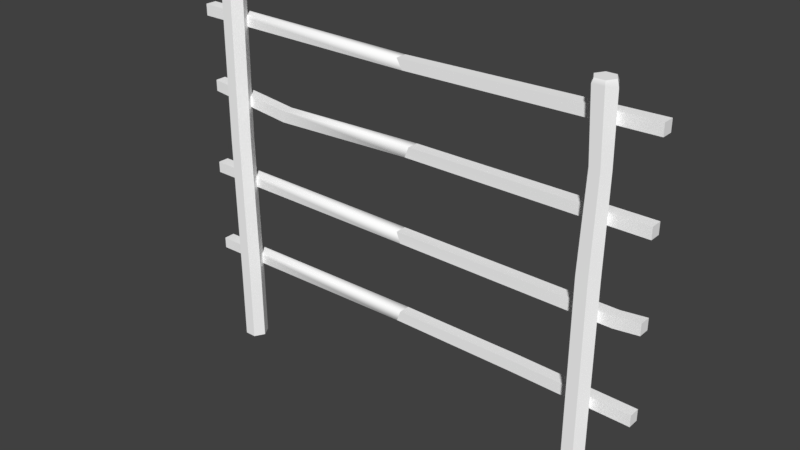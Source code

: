 # Source: Fence.blend  (saved by Blender 2.77.0; exported with 4.5.12 LTS)
import bpy
from mathutils import Matrix  # noqa: F401  (used for matrix-valued properties, if any)

bpy.ops.wm.read_factory_settings(use_empty=True)
scene = bpy.context.scene
scene.name = 'Scene'

# ---- collections
col_collection_1 = bpy.data.collections.new('Collection 1'); scene.collection.children.link(col_collection_1)

# ---- materials (node trees are filled in below, after node groups)
mat_lambert358 = bpy.data.materials.new('lambert358')
mat_lambert358.alpha_threshold = 0.0
mat_lambert358.use_transparent_shadow = False
mat_lambert358.diffuse_color = (1.0, 1.0, 1.0, 1.0)
mat_lambert358.roughness = 0.5

# ---- material node trees

# ---- world
world_world = bpy.data.worlds.new('World'); scene.world = world_world
world_world.color = (0.05088, 0.05088, 0.05088)
world_world.use_sun_shadow = False
world_world.sun_shadow_jitter_overblur = 0.0
world_world.cycles.sampling_method = 'MANUAL'

# ---- meshes
me_untitled_006 = bpy.data.meshes.new('Untitled.006')
me_untitled_006.from_pydata([(1.462, 1.524, -0.01109), (1.462, 1.593, -0.01109), (1.462, 1.524, -0.08022), (1.462, 1.593, -0.08022), (0.04852, 1.591, -0.08022), (0.02182, 1.527, -0.08022), (0.02182, 1.527, -0.01109), (0.04852, 1.591, -0.01109), (1.462, 1.013, -0.01109), (1.462, 1.082, -0.01109), (1.462, 1.013, -0.08022), (1.462, 1.082, -0.08022), (-0.02084, 1.08, -0.06625), (0.002999, 1.015, -0.06625), (0.002999, 1.015, 0.002872), (-0.02084, 1.08, 0.002872), (1.312, 1.065, -0.08022), (1.312, 0.9955, -0.08022), (1.312, 0.9955, -0.01109), (1.312, 1.065, -0.01109), (1.221, 0.0, -0.021), (1.152, 0.0, -0.021), (1.117, 0.0, 0.03933), (1.152, 0.0, 0.09966), (1.221, 0.0, 0.09966), (1.256, 0.0, 0.03933), (1.216, 2.253, -0.01205), (1.157, 2.253, -0.01205), (1.127, 2.253, 0.03933), (1.157, 2.253, 0.09071), (1.216, 2.253, 0.09071), (1.246, 2.253, 0.03933), (1.187, 0.0, 0.03933), (1.187, 2.253, 0.03933), (1.256, 2.213, 0.03933), (1.221, 2.229, 0.09966), (1.152, 2.229, 0.09966), (1.117, 2.213, 0.03933), (1.152, 2.213, -0.021), (1.221, 2.229, -0.021), (1.152, 1.273, 0.09966), (1.117, 1.264, 0.03933), (1.152, 1.264, -0.021), (1.221, 1.273, -0.021), (1.256, 1.264, 0.03933), (1.221, 1.273, 0.09966), (1.17, 1.84, 0.09255), (1.139, 1.828, 0.03933), (1.17, 1.828, -0.01389), (1.231, 1.84, -0.01389), (1.262, 1.828, 0.03933), (1.231, 1.84, 0.09255), (1.462, 2.024, -0.01109), (1.462, 2.093, -0.01109), (1.462, 2.024, -0.08022), (1.462, 2.093, -0.08022), (-0.03155, 2.06, -0.08022), (0.00349, 2.0, -0.08022), (0.00349, 2.0, -0.01109), (-0.03155, 2.06, -0.01109), (1.462, 0.4831, -0.01109), (1.462, 0.5522, -0.01109), (1.462, 0.4831, -0.08022), (1.462, 0.5522, -0.08022), (0.7332, 0.5522, -0.09966), (0.7332, 0.4831, -0.09966), (0.7332, 0.4831, -0.03053), (0.7332, 0.5522, -0.03053), (-0.007355, 0.5703, -0.08022), (-0.03107, 0.5053, -0.08022), (-0.03107, 0.5053, -0.01109), (-0.007355, 0.5703, -0.01109)], [], [(2, 3, 1, 0), (5, 4, 3, 2), (2, 0, 6, 5), (0, 1, 7, 6), (1, 3, 4, 7), (10, 11, 9, 8), (13, 12, 16, 17), (17, 18, 14, 13), (18, 19, 15, 14), (19, 16, 12, 15), (17, 16, 11, 10), (10, 8, 18, 17), (8, 9, 19, 18), (9, 11, 16, 19), (20, 21, 42, 43), (21, 22, 41, 42), (22, 23, 40, 41), (23, 24, 45, 40), (24, 25, 44, 45), (25, 20, 43, 44), (21, 20, 32), (22, 21, 32), (23, 22, 32), (24, 23, 32), (25, 24, 32), (20, 25, 32), (26, 27, 33), (27, 28, 33), (28, 29, 33), (29, 30, 33), (30, 31, 33), (31, 26, 33), (35, 34, 31, 30), (36, 35, 30, 29), (37, 36, 29, 28), (38, 37, 28, 27), (39, 38, 27, 26), (34, 39, 26, 31), (41, 40, 46, 47), (42, 41, 47, 48), (43, 42, 48, 49), (44, 43, 49, 50), (45, 44, 50, 51), (40, 45, 51, 46), (47, 46, 36, 37), (48, 47, 37, 38), (49, 48, 38, 39), (50, 49, 39, 34), (51, 50, 34, 35), (46, 51, 35, 36), (54, 55, 53, 52), (57, 56, 55, 54), (54, 52, 58, 57), (52, 53, 59, 58), (53, 55, 56, 59), (62, 63, 61, 60), (65, 64, 63, 62), (62, 60, 66, 65), (60, 61, 67, 66), (61, 63, 64, 67), (69, 68, 64, 65), (65, 66, 70, 69), (66, 67, 71, 70), (67, 64, 68, 71)])
me_untitled_006.polygons.foreach_set('use_smooth', [True] * 64)
_k = set([(0, 1), (0, 2), (0, 6), (1, 3), (1, 7), (2, 3), (2, 5), (3, 4), (8, 9), (8, 10), (8, 18), (9, 11), (9, 19), (10, 11), (10, 17), (11, 16), (12, 16), (13, 17), (14, 18), (15, 19), (20, 21), (20, 25), (20, 43), (21, 22), (21, 42), (22, 23), (22, 41), (23, 24), (23, 40), (24, 25), (24, 45), (25, 44), (26, 27), (26, 31), (26, 39), (27, 28), (27, 38), (28, 29), (28, 37), (29, 30), (29, 36), (30, 31), (30, 35), (31, 34), (34, 50), (35, 51), (36, 46), (37, 47), (38, 48), (39, 49), (40, 46), (41, 47), (42, 48), (43, 49), (44, 50), (45, 51), (52, 53), (52, 54), (52, 58), (53, 55), (53, 59), (54, 55), (54, 57), (55, 56), (60, 61), (60, 62), (60, 66), (61, 63), (61, 67), (62, 63), (62, 65), (63, 64), (64, 68), (65, 69), (66, 70), (67, 71)])
me_untitled_006.attributes.new('sharp_edge', 'BOOLEAN', 'EDGE').data.foreach_set('value', [ (min(e.vertices), max(e.vertices)) in _k for e in me_untitled_006.edges])
_uv = me_untitled_006.uv_layers.new(name='map1')
_uv.uv.foreach_set('vector', [0.5361, 0.08421, 0.5361, 0.08421, 0.5361, 0.08421, 0.5361, 0.08421, 0.5361, 0.08421, 0.5361, 0.08421, 0.5361, 0.08421, 0.5361, 0.08421, 0.5361, 0.08421, 0.5361, 0.08421, 0.5361, 0.08421, 0.5361, 0.08421, 0.5361, 0.08421, 0.5361, 0.08421, 0.5361, 0.08421, 0.5361, 0.08421, 0.5361, 0.08421, 0.5361, 0.08421, 0.5361, 0.08421, 0.5361, 0.08421, 0.5361, 0.08421, 0.5361, 0.08421, 0.5361, 0.08421, 0.5361, 0.08421, 0.5361, 0.08421, 0.5361, 0.08421, 0.5361, 0.08421, 0.5361, 0.08421, 0.5361, 0.08421, 0.5361, 0.08421, 0.5361, 0.08421, 0.5361, 0.08421, 0.5361, 0.08421, 0.5361, 0.08421, 0.5361, 0.08421, 0.5361, 0.08421, 0.5361, 0.08421, 0.5361, 0.08421, 0.5361, 0.08421, 0.5361, 0.08421, 0.5361, 0.08421, 0.5361, 0.08421, 0.5361, 0.08421, 0.5361, 0.08421, 0.5361, 0.08421, 0.5361, 0.08421, 0.5361, 0.08421, 0.5361, 0.08421, 0.5361, 0.08421, 0.5361, 0.08421, 0.5361, 0.08421, 0.5361, 0.08421, 0.5361, 0.08421, 0.5361, 0.08421, 0.5361, 0.08421, 0.5361, 0.08421, 0.5378, 0.08407, 0.5378, 0.08407, 0.5378, 0.08407, 0.5378, 0.08407, 0.5378, 0.08407, 0.5378, 0.08407, 0.5378, 0.08407, 0.5378, 0.08407, 0.5378, 0.08407, 0.5378, 0.08407, 0.5378, 0.08407, 0.5378, 0.08407, 0.5378, 0.08407, 0.5378, 0.08407, 0.5378, 0.08407, 0.5378, 0.08407, 0.5378, 0.08407, 0.5378, 0.08407, 0.5378, 0.08407, 0.5378, 0.08407, 0.5378, 0.08407, 0.5378, 0.08407, 0.5378, 0.08407, 0.5378, 0.08407, 0.5378, 0.08407, 0.5378, 0.08407, 0.5378, 0.08407, 0.5378, 0.08407, 0.5378, 0.08407, 0.5378, 0.08407, 0.5378, 0.08407, 0.5378, 0.08407, 0.5378, 0.08407, 0.5378, 0.08407, 0.5378, 0.08407, 0.5378, 0.08407, 0.5378, 0.08407, 0.5378, 0.08407, 0.5378, 0.08407, 0.5378, 0.08407, 0.5378, 0.08407, 0.5378, 0.08407, 0.5368, 0.1377, 0.5368, 0.1377, 0.5368, 0.1377, 0.5368, 0.1377, 0.5368, 0.1377, 0.5368, 0.1377, 0.5368, 0.1377, 0.5368, 0.1377, 0.5368, 0.1377, 0.5368, 0.1377, 0.5368, 0.1377, 0.5368, 0.1377, 0.5368, 0.1377, 0.5368, 0.1377, 0.5368, 0.1377, 0.5368, 0.1377, 0.5368, 0.1377, 0.5368, 0.1377, 0.5368, 0.1377, 0.5368, 0.1377, 0.5368, 0.1377, 0.5368, 0.1377, 0.5368, 0.1377, 0.5368, 0.1377, 0.5368, 0.1377, 0.5368, 0.1377, 0.5368, 0.1377, 0.5368, 0.1377, 0.5368, 0.1377, 0.5368, 0.1377, 0.5368, 0.1377, 0.5368, 0.1377, 0.5368, 0.1377, 0.5368, 0.1377, 0.5368, 0.1377, 0.5368, 0.1377, 0.5368, 0.1377, 0.5368, 0.1377, 0.5368, 0.1377, 0.5368, 0.1377, 0.5368, 0.1377, 0.5368, 0.1377, 0.5378, 0.08407, 0.5378, 0.08407, 0.5378, 0.08407, 0.5378, 0.08407, 0.5378, 0.08407, 0.5378, 0.08407, 0.5378, 0.08407, 0.5378, 0.08407, 0.5378, 0.08407, 0.5378, 0.08407, 0.5378, 0.08407, 0.5378, 0.08407, 0.5378, 0.08407, 0.5378, 0.08407, 0.5378, 0.08407, 0.5378, 0.08407, 0.5378, 0.08407, 0.5378, 0.08407, 0.5378, 0.08407, 0.5378, 0.08407, 0.5378, 0.08407, 0.5378, 0.08407, 0.5378, 0.08407, 0.5378, 0.08407, 0.5378, 0.08407, 0.5378, 0.08407, 0.5378, 0.08407, 0.5378, 0.08407, 0.5378, 0.08407, 0.5378, 0.08407, 0.5378, 0.08407, 0.5378, 0.08407, 0.5378, 0.08407, 0.5378, 0.08407, 0.5378, 0.08407, 0.5378, 0.08407, 0.5378, 0.08407, 0.5378, 0.08407, 0.5378, 0.08407, 0.5378, 0.08407, 0.5378, 0.08407, 0.5378, 0.08407, 0.5378, 0.08407, 0.5378, 0.08407, 0.5378, 0.08407, 0.5378, 0.08407, 0.5378, 0.08407, 0.5378, 0.08407, 0.5361, 0.08421, 0.5361, 0.08421, 0.5361, 0.08421, 0.5361, 0.08421, 0.5361, 0.08421, 0.5361, 0.08421, 0.5361, 0.08421, 0.5361, 0.08421, 0.5361, 0.08421, 0.5361, 0.08421, 0.5361, 0.08421, 0.5361, 0.08421, 0.5361, 0.08421, 0.5361, 0.08421, 0.5361, 0.08421, 0.5361, 0.08421, 0.5361, 0.08421, 0.5361, 0.08421, 0.5361, 0.08421, 0.5361, 0.08421, 0.5361, 0.08421, 0.5361, 0.08421, 0.5361, 0.08421, 0.5361, 0.08421, 0.5361, 0.08421, 0.5361, 0.08421, 0.5361, 0.08421, 0.5361, 0.08421, 0.5361, 0.08421, 0.5361, 0.08421, 0.5361, 0.08421, 0.5361, 0.08421, 0.5361, 0.08421, 0.5361, 0.08421, 0.5361, 0.08421, 0.5361, 0.08421, 0.5361, 0.08421, 0.5361, 0.08421, 0.5361, 0.08421, 0.5361, 0.08421, 0.5361, 0.08421, 0.5361, 0.08421, 0.5361, 0.08421, 0.5361, 0.08421, 0.5361, 0.08421, 0.5361, 0.08421, 0.5361, 0.08421, 0.5361, 0.08421, 0.5361, 0.08421, 0.5361, 0.08421, 0.5361, 0.08421, 0.5361, 0.08421, 0.5361, 0.08421, 0.5361, 0.08421, 0.5361, 0.08421, 0.5361, 0.08421])
me_untitled_006.materials.append(mat_lambert358)
me_untitled_006.use_remesh_preserve_volume = False
me_untitled_006.use_remesh_preserve_attributes = False
me_untitled_006.use_mirror_vertex_groups = False
me_untitled_006.update()
me_untitled_006.normals_split_custom_set([tuple(v) for v in zip(*[iter([1.0, 0.0, 0.0, 1.0, 0.0, 0.0, 1.0, 0.0, 0.0, 1.0, 0.0, 0.0, 0.01386, -2.605e-05, -0.9999, 0.01367, 2.51e-05, -0.9999, 4.19e-06, -8.418e-07, -1.0, 4.19e-06, -8.418e-07, -1.0, -0.001864, -1.0, -6.857e-07, -0.001864, -1.0, -6.857e-07, -0.00162, -0.9999, -0.01021, -0.002585, -0.9999, 0.009992, 4.189e-06, -8.418e-07, 1.0, 4.189e-06, -8.418e-07, 1.0, -0.005989, -0.0126, 0.9999, 0.005636, 0.01297, 0.9999, -0.001899, 1.0, 7.278e-07, -0.001899, 1.0, 7.278e-07, 0.007976, 1.0, 1.242e-06, 0.008168, 1.0, 6.852e-07, 1.0, 0.0, 0.0, 1.0, 0.0, 0.0, 1.0, 0.0, 0.0, 1.0, 0.0, 0.0, 0.02355, -0.001254, -0.9997, 0.0226, 0.0006321, -0.9997, -0.01833, -0.001478, -0.9998, -0.01853, -0.001488, -0.9998, 0.02034, -0.9998, -0.00187, 0.0204, -0.9998, -0.001839, 0.006353, -1.0, 0.002114, 0.00717, -1.0, 0.000578, 0.01886, 0.0009912, 0.9998, 0.01872, 0.0009322, 0.9998, 0.02164, -0.0282, 0.9994, -0.0007698, 0.03281, 0.9995, -0.02157, 0.9998, 0.0, -0.02147, 0.9998, 1.5e-07, 0.01134, 0.9997, 0.02133, 0.01094, 0.9997, -0.02066, -0.01853, -0.001488, -0.9998, -0.01833, -0.001478, -0.9998, 0.0, 0.0, -1.0, 0.0, 0.0, -1.0, 0.1133, -0.9936, 0.0, 0.1133, -0.9936, 0.0, 0.0204, -0.9998, -0.001839, 0.02034, -0.9998, -0.00187, 0.0, 0.0, 1.0, 0.0, 0.0, 1.0, 0.01872, 0.0009322, 0.9998, 0.01886, 0.0009912, 0.9998, -0.1133, 0.9936, 0.0, -0.1133, 0.9936, 0.0, -0.02147, 0.9998, 1.5e-07, -0.02157, 0.9998, 0.0, 4.61e-09, 0.0, -1.0, 4.61e-09, 0.0, -1.0, -0.0005256, 0.003233, -1.0, -0.0006858, 0.004217, -1.0, -0.8661, 0.0, -0.4999, -0.8661, 0.0, -0.4999, -0.866, 0.009913, -0.4999, -0.866, 0.009996, -0.4999, -0.8661, 0.0, 0.4999, -0.8661, 0.0, 0.4999, -0.8669, 0.01123, 0.4983, -0.8668, 0.008741, 0.4987, 0.0, 0.0, 1.0, 0.0, 0.0, 1.0, -8.717e-09, 0.003705, 1.0, 0.0, 0.003656, 1.0, 0.8661, 0.0, 0.4999, 0.8661, 0.0, 0.4999, 0.8659, -0.002265, 0.5002, 0.8658, -0.002866, 0.5003, 0.8661, 0.0, -0.4999, 0.8661, 0.0, -0.4999, 0.8659, -0.002724, -0.5003, 0.8659, -0.002265, -0.5002, 0.0, -1.0, 0.0, 0.0, -1.0, 0.0, 0.0, -1.0, 0.0, 0.0, -1.0, 0.0, 0.0, -1.0, 0.0, 0.0, -1.0, 0.0, 0.0, -1.0, 0.0, 0.0, -1.0, 0.0, 0.0, -1.0, 0.0, 0.0, -1.0, 0.0, 0.0, -1.0, 0.0, 0.0, -1.0, 0.0, 0.0, -1.0, 0.0, 0.0, -1.0, 0.0, 0.0, -1.0, 0.0, 0.0, -1.0, 0.0, 0.0, -1.0, 0.0, 0.0, -1.0, 0.0, 0.0, 1.0, -2.444e-06, 0.0, 1.0, -2.444e-06, 0.0, 1.0, -8.145e-07, 0.0, 1.0, -2.444e-06, 0.0, 1.0, -2.444e-06, 0.0, 1.0, -8.145e-07, 0.0, 1.0, -2.444e-06, 0.0, 1.0, -1.596e-10, 0.0, 1.0, -8.145e-07, 0.0, 1.0, -1.596e-10, 0.0, 1.0, 2.444e-06, 0.0, 1.0, -8.145e-07, 0.0, 1.0, 2.444e-06, 0.0, 1.0, 0.0, 0.0, 1.0, -8.145e-07, 0.0, 1.0, 0.0, 0.0, 1.0, -2.444e-06, 0.0, 1.0, -8.145e-07, 0.8683, 0.03653, 0.4947, 0.868, 0.02646, 0.4959, 0.8499, 0.2734, 0.4505, 0.8499, 0.2734, 0.4505, 3.593e-06, 0.001906, 1.0, 5.346e-06, 0.001076, 1.0, 0.0, 0.3591, 0.9333, 0.0, 0.3591, 0.9333, -0.8615, -0.0317, 0.5067, -0.8626, -0.02047, 0.5055, -0.8499, 0.2734, 0.4505, -0.8499, 0.2734, 0.4505, -0.8658, -0.02612, -0.4998, -0.8658, -0.02562, -0.4998, -0.8448, 0.22, -0.4877, -0.8448, 0.22, -0.4877, 0.0005544, 0.007296, -1.0, 0.001838, -0.002395, -1.0, -0.03477, 0.2734, -0.9613, -0.03477, 0.2734, -0.9613, 0.868, 0.02646, -0.4959, 0.8683, 0.03653, -0.4947, 0.8499, 0.2734, -0.4505, 0.8499, 0.2734, -0.4505, -0.8668, 0.008741, 0.4987, -0.8669, 0.01123, 0.4983, -0.865, -0.004978, 0.5017, -0.866, 0.0046, 0.5001, -0.866, 0.009996, -0.4999, -0.866, 0.009913, -0.4999, -0.8661, -0.0001417, -0.4999, -0.8661, 5.364e-05, -0.4999, -0.0006858, 0.004217, -1.0, -0.0005256, 0.003233, -1.0, 8.176e-05, 0.001637, -1.0, 0.0007523, -0.001814, -1.0, 0.8659, -0.002265, -0.5002, 0.8659, -0.002724, -0.5003, 0.8663, 0.001271, -0.4995, 0.8661, -0.001191, -0.4999, 0.8658, -0.002866, 0.5003, 0.8659, -0.002265, 0.5002, 0.8661, -0.001191, 0.4999, 0.8663, 0.001224, 0.4995, 0.0, 0.003656, 1.0, -8.717e-09, 0.003705, 1.0, -9.357e-09, 4.396e-05, 1.0, -2.92e-08, -1.551e-05, 1.0, -0.866, 0.0046, 0.5001, -0.865, -0.004978, 0.5017, -0.8626, -0.02047, 0.5055, -0.8615, -0.0317, 0.5067, -0.8661, 5.364e-05, -0.4999, -0.8661, -0.0001417, -0.4999, -0.8658, -0.02562, -0.4998, -0.8658, -0.02612, -0.4998, 0.0007523, -0.001814, -1.0, 8.176e-05, 0.001637, -1.0, 0.001838, -0.002395, -1.0, 0.0005544, 0.007296, -1.0, 0.8661, -0.001191, -0.4999, 0.8663, 0.001271, -0.4995, 0.8683, 0.03653, -0.4947, 0.868, 0.02646, -0.4959, 0.8663, 0.001224, 0.4995, 0.8661, -0.001191, 0.4999, 0.868, 0.02646, 0.4959, 0.8683, 0.03653, 0.4947, -2.92e-08, -1.551e-05, 1.0, -9.357e-09, 4.396e-05, 1.0, 5.346e-06, 0.001076, 1.0, 3.593e-06, 0.001906, 1.0, 1.0, 0.0, 0.0, 1.0, 0.0, 0.0, 1.0, 0.0, 0.0, 1.0, 0.0, 0.0, -4.877e-09, 0.0, -1.0, -4.877e-09, 0.0, -1.0, -4.877e-09, 0.0, -1.0, -4.877e-09, 0.0, -1.0, 0.01605, -0.9999, 0.0, 0.01605, -0.9999, 0.0, 0.01605, -0.9998, -0.009588, 0.01605, -0.9998, 0.009588, 0.0, 0.0, 1.0, 0.0, 0.0, 1.0, 0.0, 0.0, 1.0, 0.0, 0.0, 1.0, -0.02205, 0.9998, 0.0, -0.02205, 0.9998, 0.0, -0.01228, 0.9999, -4.275e-10, -0.01228, 0.9999, 0.0, 1.0, 0.0, 0.0, 1.0, 0.0, 0.0, 1.0, 0.0, 0.0, 1.0, 0.0, 0.0, 0.00567, 0.002254, -1.0, 0.005229, 0.002293, -1.0, 0.02667, 0.0, -0.9996, 0.02667, 0.0, -0.9996, -8.181e-08, -1.0, 0.0, -8.181e-08, -1.0, 0.0, -0.01118, -0.9999, 1.909e-07, -0.0112, -0.9999, 2.352e-07, -0.02667, 0.0, 0.9996, -0.02667, 0.0, 0.9996, -0.005256, -0.002387, 1.0, -0.005661, -0.002326, 1.0, 0.0, 1.0, 0.0, 0.0, 1.0, 0.0, 0.008817, 1.0, -3.429e-05, 0.008813, 1.0, -3.433e-05, -0.01615, 0.004433, -0.9999, -0.01628, 0.004883, -0.9999, 0.005229, 0.002293, -1.0, 0.00567, 0.002254, -1.0, -0.0112, -0.9999, 2.352e-07, -0.01118, -0.9999, 1.909e-07, -0.01418, -0.9999, 0.0004354, -0.01398, -0.9999, -0.0001069, -0.005661, -0.002326, 1.0, -0.005256, -0.002387, 1.0, 0.02234, -0.01323, 0.9997, 0.02897, 0.004246, 0.9996, 0.008813, 1.0, -3.433e-05, 0.008817, 1.0, -3.429e-05, 0.0244, 0.9996, 0.01476, 0.0244, 0.9996, -0.01457])] * 3)])
me_untitled_001 = bpy.data.meshes.new('Untitled.001')
me_untitled_001.from_pydata([(-1.427, 1.554, -0.01109), (-1.427, 1.623, -0.01109), (-1.427, 1.554, -0.08022), (-1.427, 1.623, -0.08022), (-0.8487, 1.576, -0.05655), (-0.8487, 1.507, -0.05655), (-0.8487, 1.507, 0.01258), (-0.8487, 1.576, 0.01258), (0.04852, 1.591, -0.08022), (0.02182, 1.527, -0.08022), (0.02182, 1.527, -0.01109), (0.04852, 1.591, -0.01109), (-1.462, 1.013, -0.01109), (-1.462, 1.082, -0.01109), (-1.462, 1.013, -0.08022), (-1.462, 1.082, -0.08022), (-0.02084, 1.08, -0.06625), (0.002999, 1.015, -0.06625), (0.002999, 1.015, 0.002872), (-0.02084, 1.08, 0.002872), (-1.126, 0.0, -0.021), (-1.195, 0.0, -0.021), (-1.23, 0.0, 0.03933), (-1.195, 0.0, 0.09966), (-1.126, 0.0, 0.09966), (-1.091, 0.0, 0.03933), (-1.132, 2.253, -0.01096), (-1.19, 2.253, -0.01096), (-1.219, 2.253, 0.03933), (-1.19, 2.253, 0.08961), (-1.132, 2.253, 0.08961), (-1.102, 2.253, 0.03933), (-1.161, 0.0, 0.03933), (-1.161, 2.253, 0.03933), (-1.091, 2.208, 0.03933), (-1.126, 2.224, 0.09966), (-1.195, 2.208, 0.09966), (-1.23, 2.224, 0.03933), (-1.195, 2.224, -0.021), (-1.126, 2.224, -0.021), (-1.138, 1.331, 0.09784), (-1.205, 1.321, 0.09784), (-1.239, 1.331, 0.03933), (-1.205, 1.331, -0.01918), (-1.138, 1.331, -0.01918), (-1.104, 1.321, 0.03933), (-1.126, 0.4366, 0.09966), (-1.195, 0.4334, 0.09966), (-1.23, 0.4366, 0.03933), (-1.195, 0.4366, -0.021), (-1.126, 0.4366, -0.021), (-1.091, 0.4334, 0.03933), (-1.462, 2.008, -0.01109), (-1.462, 2.077, -0.01109), (-1.462, 2.008, -0.08022), (-1.462, 2.077, -0.08022), (-0.03155, 2.06, -0.08022), (0.00349, 2.0, -0.08022), (0.00349, 2.0, -0.01109), (-0.03155, 2.06, -0.01109), (-1.462, 0.4831, -0.01109), (-1.462, 0.5522, -0.01109), (-1.462, 0.4831, -0.08022), (-1.462, 0.5522, -0.08022), (-0.007355, 0.5703, -0.08022), (-0.03107, 0.5053, -0.08022), (-0.03107, 0.5053, -0.01109), (-0.007355, 0.5703, -0.01109)], [], [(6, 7, 1, 0), (0, 1, 3, 2), (2, 3, 4, 5), (7, 4, 3, 1), (5, 6, 0, 2), (5, 4, 8, 9), (9, 10, 6, 5), (10, 11, 7, 6), (11, 8, 4, 7), (18, 19, 13, 12), (12, 13, 15, 14), (14, 15, 16, 17), (19, 16, 15, 13), (17, 18, 12, 14), (20, 21, 49, 50), (21, 22, 48, 49), (22, 23, 47, 48), (23, 24, 46, 47), (24, 25, 51, 46), (25, 20, 50, 51), (21, 20, 32), (22, 21, 32), (23, 22, 32), (24, 23, 32), (25, 24, 32), (20, 25, 32), (26, 27, 33), (27, 28, 33), (28, 29, 33), (29, 30, 33), (30, 31, 33), (31, 26, 33), (35, 34, 31, 30), (36, 35, 30, 29), (37, 36, 29, 28), (38, 37, 28, 27), (39, 38, 27, 26), (34, 39, 26, 31), (41, 40, 35, 36), (42, 41, 36, 37), (43, 42, 37, 38), (44, 43, 38, 39), (45, 44, 39, 34), (40, 45, 34, 35), (47, 46, 40, 41), (48, 47, 41, 42), (49, 48, 42, 43), (50, 49, 43, 44), (51, 50, 44, 45), (46, 51, 45, 40), (58, 59, 53, 52), (52, 53, 55, 54), (54, 55, 56, 57), (59, 56, 55, 53), (57, 58, 52, 54), (66, 67, 61, 60), (60, 61, 63, 62), (62, 63, 64, 65), (67, 64, 63, 61), (65, 66, 60, 62), (66, 65, 64, 67), (18, 17, 16, 19), (8, 11, 10, 9), (58, 57, 56, 59)])
me_untitled_001.polygons.foreach_set('use_smooth', [True] * 64)
_k = set([(0, 1), (0, 2), (0, 6), (1, 3), (1, 7), (2, 3), (2, 5), (3, 4), (4, 8), (5, 9), (6, 10), (7, 11), (12, 13), (12, 14), (12, 18), (13, 15), (13, 19), (14, 15), (14, 17), (15, 16), (20, 21), (20, 25), (20, 50), (21, 22), (21, 49), (22, 23), (22, 48), (23, 24), (23, 47), (24, 25), (24, 46), (25, 51), (26, 27), (26, 31), (26, 39), (27, 28), (27, 38), (28, 29), (28, 37), (29, 30), (29, 36), (30, 31), (30, 35), (31, 34), (34, 45), (35, 40), (36, 41), (37, 42), (38, 43), (39, 44), (40, 46), (41, 47), (42, 48), (43, 49), (44, 50), (45, 51), (52, 53), (52, 54), (52, 58), (53, 55), (53, 59), (54, 55), (54, 57), (55, 56), (60, 61), (60, 62), (60, 66), (61, 63), (61, 67), (62, 63), (62, 65), (63, 64)])
me_untitled_001.attributes.new('sharp_edge', 'BOOLEAN', 'EDGE').data.foreach_set('value', [ (min(e.vertices), max(e.vertices)) in _k for e in me_untitled_001.edges])
_uv = me_untitled_001.uv_layers.new(name='map1')
_uv.uv.foreach_set('vector', [0.5361, 0.08421, 0.5361, 0.08421, 0.5361, 0.08421, 0.5361, 0.08421, 0.5361, 0.08421, 0.5361, 0.08421, 0.5361, 0.08421, 0.5361, 0.08421, 0.5361, 0.08421, 0.5361, 0.08421, 0.5361, 0.08421, 0.5361, 0.08421, 0.5361, 0.08421, 0.5361, 0.08421, 0.5361, 0.08421, 0.5361, 0.08421, 0.5361, 0.08421, 0.5361, 0.08421, 0.5361, 0.08421, 0.5361, 0.08421, 0.5361, 0.08421, 0.5361, 0.08421, 0.5361, 0.08421, 0.5361, 0.08421, 0.5361, 0.08421, 0.5361, 0.08421, 0.5361, 0.08421, 0.5361, 0.08421, 0.5361, 0.08421, 0.5361, 0.08421, 0.5361, 0.08421, 0.5361, 0.08421, 0.5361, 0.08421, 0.5361, 0.08421, 0.5361, 0.08421, 0.5361, 0.08421, 0.5361, 0.08421, 0.5361, 0.08421, 0.5361, 0.08421, 0.5361, 0.08421, 0.5361, 0.08421, 0.5361, 0.08421, 0.5361, 0.08421, 0.5361, 0.08421, 0.5361, 0.08421, 0.5361, 0.08421, 0.5361, 0.08421, 0.5361, 0.08421, 0.5361, 0.08421, 0.5361, 0.08421, 0.5361, 0.08421, 0.5361, 0.08421, 0.5361, 0.08421, 0.5361, 0.08421, 0.5361, 0.08421, 0.5361, 0.08421, 0.5378, 0.08407, 0.5378, 0.08407, 0.5378, 0.08407, 0.5378, 0.08407, 0.5378, 0.08407, 0.5378, 0.08407, 0.5378, 0.08407, 0.5378, 0.08407, 0.5378, 0.08407, 0.5378, 0.08407, 0.5378, 0.08407, 0.5378, 0.08407, 0.5378, 0.08407, 0.5378, 0.08407, 0.5378, 0.08407, 0.5378, 0.08407, 0.5378, 0.08407, 0.5378, 0.08407, 0.5378, 0.08407, 0.5378, 0.08407, 0.5378, 0.08407, 0.5378, 0.08407, 0.5378, 0.08407, 0.5378, 0.08407, 0.5378, 0.08407, 0.5378, 0.08407, 0.5378, 0.08407, 0.5378, 0.08407, 0.5378, 0.08407, 0.5378, 0.08407, 0.5378, 0.08407, 0.5378, 0.08407, 0.5378, 0.08407, 0.5378, 0.08407, 0.5378, 0.08407, 0.5378, 0.08407, 0.5378, 0.08407, 0.5378, 0.08407, 0.5378, 0.08407, 0.5378, 0.08407, 0.5378, 0.08407, 0.5378, 0.08407, 0.5368, 0.1377, 0.5368, 0.1377, 0.5368, 0.1377, 0.5368, 0.1377, 0.5368, 0.1377, 0.5368, 0.1377, 0.5368, 0.1377, 0.5368, 0.1377, 0.5368, 0.1377, 0.5368, 0.1377, 0.5368, 0.1377, 0.5368, 0.1377, 0.5368, 0.1377, 0.5368, 0.1377, 0.5368, 0.1377, 0.5368, 0.1377, 0.5368, 0.1377, 0.5368, 0.1377, 0.5368, 0.1377, 0.5368, 0.1377, 0.5368, 0.1377, 0.5368, 0.1377, 0.5368, 0.1377, 0.5368, 0.1377, 0.5368, 0.1377, 0.5368, 0.1377, 0.5368, 0.1377, 0.5368, 0.1377, 0.5368, 0.1377, 0.5368, 0.1377, 0.5368, 0.1377, 0.5368, 0.1377, 0.5368, 0.1377, 0.5368, 0.1377, 0.5368, 0.1377, 0.5368, 0.1377, 0.5368, 0.1377, 0.5368, 0.1377, 0.5368, 0.1377, 0.5368, 0.1377, 0.5368, 0.1377, 0.5368, 0.1377, 0.5378, 0.08407, 0.5378, 0.08407, 0.5378, 0.08407, 0.5378, 0.08407, 0.5378, 0.08407, 0.5378, 0.08407, 0.5378, 0.08407, 0.5378, 0.08407, 0.5378, 0.08407, 0.5378, 0.08407, 0.5378, 0.08407, 0.5378, 0.08407, 0.5378, 0.08407, 0.5378, 0.08407, 0.5378, 0.08407, 0.5378, 0.08407, 0.5378, 0.08407, 0.5378, 0.08407, 0.5378, 0.08407, 0.5378, 0.08407, 0.5378, 0.08407, 0.5378, 0.08407, 0.5378, 0.08407, 0.5378, 0.08407, 0.5378, 0.08407, 0.5378, 0.08407, 0.5378, 0.08407, 0.5378, 0.08407, 0.5378, 0.08407, 0.5378, 0.08407, 0.5378, 0.08407, 0.5378, 0.08407, 0.5378, 0.08407, 0.5378, 0.08407, 0.5378, 0.08407, 0.5378, 0.08407, 0.5378, 0.08407, 0.5378, 0.08407, 0.5378, 0.08407, 0.5378, 0.08407, 0.5378, 0.08407, 0.5378, 0.08407, 0.5378, 0.08407, 0.5378, 0.08407, 0.5378, 0.08407, 0.5378, 0.08407, 0.5378, 0.08407, 0.5378, 0.08407, 0.5361, 0.08421, 0.5361, 0.08421, 0.5361, 0.08421, 0.5361, 0.08421, 0.5361, 0.08421, 0.5361, 0.08421, 0.5361, 0.08421, 0.5361, 0.08421, 0.5361, 0.08421, 0.5361, 0.08421, 0.5361, 0.08421, 0.5361, 0.08421, 0.5361, 0.08421, 0.5361, 0.08421, 0.5361, 0.08421, 0.5361, 0.08421, 0.5361, 0.08421, 0.5361, 0.08421, 0.5361, 0.08421, 0.5361, 0.08421, 0.5361, 0.08421, 0.5361, 0.08421, 0.5361, 0.08421, 0.5361, 0.08421, 0.5361, 0.08421, 0.5361, 0.08421, 0.5361, 0.08421, 0.5361, 0.08421, 0.5361, 0.08421, 0.5361, 0.08421, 0.5361, 0.08421, 0.5361, 0.08421, 0.5361, 0.08421, 0.5361, 0.08421, 0.5361, 0.08421, 0.5361, 0.08421, 0.5361, 0.08421, 0.5361, 0.08421, 0.5361, 0.08421, 0.5361, 0.08421, 0.5361, 0.08421, 0.5361, 0.08421, 0.5361, 0.08421, 0.5361, 0.08421, 0.5361, 0.08421, 0.5361, 0.08421, 0.5361, 0.08421, 0.5361, 0.08421, 0.5361, 0.08421, 0.5361, 0.08421, 0.5361, 0.08421, 0.5361, 0.08421, 0.5361, 0.08421, 0.5361, 0.08421, 0.5361, 0.08421, 0.5361, 0.08421])
me_untitled_001.materials.append(mat_lambert358)
me_untitled_001.use_remesh_preserve_volume = False
me_untitled_001.use_remesh_preserve_attributes = False
me_untitled_001.use_mirror_vertex_groups = False
me_untitled_001.update()
me_untitled_001.normals_split_custom_set([tuple(v) for v in zip(*[iter([-0.01003, -0.002752, 0.9999, -0.01134, -0.002647, 0.9999, -0.04092, 0.0, 0.9992, -0.04092, 0.0, 0.9992, -1.0, 0.0, 0.0, -1.0, 0.0, 0.0, -1.0, 0.0, 0.0, -1.0, 0.0, 0.0, 0.0409, 0.0, -0.9992, 0.0409, 0.0, -0.9992, 0.01138, 0.00258, -0.9999, 0.0101, 0.002708, -0.9999, 0.03683, 0.9993, 0.000109, 0.03727, 0.9993, 0.0001095, 0.08034, 0.9968, 4.46e-06, 0.08034, 0.9968, 4.46e-06, -0.03386, -0.9994, -3.966e-06, -0.03342, -0.9994, -4.106e-06, -0.08034, -0.9968, -4.46e-06, -0.08034, -0.9968, -4.46e-06, 0.0101, 0.002708, -0.9999, 0.01138, 0.00258, -0.9999, 0.6878, 0.4476, -0.5715, 0.4262, -0.6629, -0.6156, 0.4262, -0.6629, -0.6156, 0.4668, -0.6482, 0.6016, -0.03342, -0.9994, -4.106e-06, -0.03386, -0.9994, -3.966e-06, 0.4668, -0.6482, 0.6016, 0.6795, 0.4746, 0.5595, -0.01134, -0.002647, 0.9999, -0.01003, -0.002752, 0.9999, 0.6795, 0.4746, 0.5595, 0.6878, 0.4476, -0.5715, 0.03727, 0.9993, 0.0001095, 0.03683, 0.9993, 0.000109, 0.6502, -0.4881, 0.5823, 0.4264, 0.667, 0.611, -0.009611, -0.001709, 1.0, -0.009611, -0.001709, 1.0, -1.0, 0.0, 0.0, -1.0, 0.0, 0.0, -1.0, 0.0, 0.0, -1.0, 0.0, 0.0, 0.009611, 0.001709, -1.0, 0.009611, 0.001709, -1.0, 0.4274, 0.67, -0.607, 0.6957, -0.441, -0.567, 0.4264, 0.667, 0.611, 0.4274, 0.67, -0.607, 0.001471, 1.0, 0.0, 0.001471, 1.0, 0.0, 0.6957, -0.441, -0.567, 0.6502, -0.4881, 0.5823, 0.001447, -1.0, 0.0, 0.001447, -1.0, 0.0, 0.0, 0.0, -1.0, 0.0, 0.0, -1.0, 1.478e-09, 0.001355, -1.0, -1.887e-07, 0.00149, -1.0, -0.866, 0.0, -0.5, -0.866, 0.0, -0.5, -0.866, -0.005855, -0.5, -0.866, -0.005837, -0.5, -0.866, 0.0, 0.5, -0.866, 0.0, 0.5, -0.8663, -0.005719, 0.4995, -0.8663, -0.005994, 0.4995, 9.606e-09, 0.0, 1.0, 9.606e-09, 0.0, 1.0, -0.000128, 0.001378, 1.0, -9.213e-05, 0.0009916, 1.0, 0.8661, 7.623e-06, 0.4999, 0.8661, 7.623e-06, 0.4999, 0.8664, 0.00837, 0.4993, 0.8664, 0.008725, 0.4992, 0.8661, 7.623e-06, -0.4999, 0.8661, 7.623e-06, -0.4999, 0.8664, 0.008725, -0.4992, 0.8664, 0.00837, -0.4993, 0.0, -1.0, 0.0, 0.0, -1.0, 0.0, 0.0, -1.0, 0.0, 0.0, -1.0, 0.0, 0.0, -1.0, 0.0, 0.0, -1.0, 0.0, 0.0, -1.0, 0.0, 0.0, -1.0, 0.0, 0.0, -1.0, 0.0, 0.0, -1.0, 0.0, 0.0, -1.0, 0.0, 0.0, -1.0, 0.0, 0.0, -1.0, 0.0, 0.0, -1.0, 0.0, 0.0, -1.0, 0.0, 0.0, -1.0, 0.0, 0.0, -1.0, 0.0, 0.0, -1.0, 0.0, 0.0, 1.0, 0.0, 0.0, 1.0, 0.0, 0.0, 1.0, 0.0, 0.0, 1.0, 0.0, 0.0, 1.0, 0.0, 0.0, 1.0, 0.0, 0.0, 1.0, 0.0, 0.0, 1.0, 0.0, 0.0, 1.0, 0.0, 0.0, 1.0, 0.0, 0.0, 1.0, 0.0, 0.0, 1.0, 0.0, 0.0, 1.0, 0.0, 0.0, 1.0, 0.0, 0.0, 1.0, 0.0, 0.0, 1.0, 0.0, 0.0, 1.0, 0.0, 0.0, 1.0, 0.0, 0.8656, -0.0003684, 0.5007, 0.8653, -0.005558, 0.5013, 0.8517, 0.2641, 0.4525, 0.8517, 0.2641, 0.4525, -0.0005139, 0.004921, 1.0, -0.001185, 0.01016, 0.9999, -0.03394, 0.2642, 0.9639, -0.03394, 0.2642, 0.9639, -0.8643, 0.02033, 0.5026, -0.8647, 0.0155, 0.5021, -0.8178, 0.2642, 0.5114, -0.8178, 0.2642, 0.5114, -0.8659, 0.0175, -0.4999, -0.8659, 0.01745, -0.4999, -0.8166, 0.333, -0.4715, -0.8166, 0.333, -0.4715, 2.491e-06, 0.007065, -1.0, -9.634e-06, 0.006925, -1.0, 0.0, 0.3329, -0.943, 0.0, 0.3329, -0.943, 0.8653, -0.005575, -0.5013, 0.8656, -0.0003263, -0.5007, 0.8518, 0.2641, -0.4525, 0.8518, 0.2641, -0.4525, 7.286e-05, 0.0001784, 1.0, 0.0001241, -0.000185, 1.0, -0.001185, 0.01016, 0.9999, -0.0005139, 0.004921, 1.0, -0.8658, 0.0007806, 0.5004, -0.8659, -0.00078, 0.5002, -0.8647, 0.0155, 0.5021, -0.8643, 0.02033, 0.5026, -0.866, 3.431e-06, -0.5, -0.866, 3.404e-06, -0.5, -0.8659, 0.01745, -0.4999, -0.8659, 0.0175, -0.4999, 0.0, -8.016e-07, -1.0, 0.0, -7.891e-07, -1.0, -9.634e-06, 0.006925, -1.0, 2.491e-06, 0.007065, -1.0, 0.8658, 0.00114, -0.5004, 0.8656, -0.001145, -0.5007, 0.8656, -0.0003263, -0.5007, 0.8653, -0.005575, -0.5013, 0.8656, -0.001145, 0.5007, 0.8658, 0.00114, 0.5004, 0.8653, -0.005558, 0.5013, 0.8656, -0.0003684, 0.5007, -9.213e-05, 0.0009916, 1.0, -0.000128, 0.001378, 1.0, 0.0001241, -0.000185, 1.0, 7.286e-05, 0.0001784, 1.0, -0.8663, -0.005994, 0.4995, -0.8663, -0.005719, 0.4995, -0.8659, -0.00078, 0.5002, -0.8658, 0.0007806, 0.5004, -0.866, -0.005837, -0.5, -0.866, -0.005855, -0.5, -0.866, 3.404e-06, -0.5, -0.866, 3.431e-06, -0.5, -1.887e-07, 0.00149, -1.0, 1.478e-09, 0.001355, -1.0, 0.0, -7.891e-07, -1.0, 0.0, -8.016e-07, -1.0, 0.8664, 0.00837, -0.4993, 0.8664, 0.008725, -0.4992, 0.8656, -0.001145, -0.5007, 0.8658, 0.00114, -0.5004, 0.8664, 0.008725, 0.4992, 0.8664, 0.00837, 0.4993, 0.8658, 0.00114, 0.5004, 0.8656, -0.001145, 0.5007, 0.7149, -0.4191, 0.5597, 0.3891, 0.6871, 0.6136, 0.0, 0.0, 1.0, 0.0, 0.0, 1.0, -1.0, 0.0, 0.0, -1.0, 0.0, 0.0, -1.0, 0.0, 0.0, -1.0, 0.0, 0.0, 5.009e-09, 0.0, -1.0, 5.009e-09, 0.0, -1.0, 0.3989, 0.6863, -0.6081, 0.7246, -0.4196, -0.5467, 0.3891, 0.6871, 0.6136, 0.3989, 0.6863, -0.6081, 0.01171, 0.9999, 0.0, 0.01171, 0.9999, 0.0, 0.7246, -0.4196, -0.5467, 0.7149, -0.4191, 0.5597, -0.004926, -1.0, 0.0, -0.004926, -1.0, 0.0, 0.4484, -0.6586, 0.6043, 0.6823, 0.4869, 0.5454, 0.0, 0.0, 1.0, 0.0, 0.0, 1.0, -1.0, 0.0, 0.0, -1.0, 0.0, 0.0, -1.0, 0.0, 0.0, -1.0, 0.0, 0.0, 0.0, 0.0, -1.0, 0.0, 0.0, -1.0, 0.6636, 0.4857, -0.569, 0.4719, -0.639, -0.6074, 0.6823, 0.4869, 0.5454, 0.6636, 0.4857, -0.569, -0.01243, 0.9999, 0.0, -0.01243, 0.9999, 0.0, 0.4719, -0.639, -0.6074, 0.4484, -0.6586, 0.6043, 0.01556, -0.9999, 0.0, 0.01556, -0.9999, 0.0, 0.4484, -0.6586, 0.6043, 0.4719, -0.639, -0.6074, 0.6636, 0.4857, -0.569, 0.6823, 0.4869, 0.5454, 0.6502, -0.4881, 0.5823, 0.6957, -0.441, -0.567, 0.4274, 0.67, -0.607, 0.4264, 0.667, 0.611, 0.6878, 0.4476, -0.5715, 0.6795, 0.4746, 0.5595, 0.4668, -0.6482, 0.6016, 0.4262, -0.6629, -0.6156, 0.7149, -0.4191, 0.5597, 0.7246, -0.4196, -0.5467, 0.3989, 0.6863, -0.6081, 0.3891, 0.6871, 0.6136])] * 3)])

# ---- objects
ob_sm_prop_fence_simple_straight_02_000 = bpy.data.objects.new('SM_Prop_Fence_Simple_Straight_02.000', me_untitled_006)
ob_sm_prop_fence_simple_straight_02_001 = bpy.data.objects.new('SM_Prop_Fence_Simple_Straight_02.001', me_untitled_001)

# ---- transforms, parenting, visibility, modifiers, constraints
ob_sm_prop_fence_simple_straight_02_000.location = (0.0, 0.0, 0.0)
ob_sm_prop_fence_simple_straight_02_000.rotation_euler = (1.571, -0.0, 0.0)
ob_sm_prop_fence_simple_straight_02_000.color = (0.8, 0.8, 0.8, 1.0)
ob_sm_prop_fence_simple_straight_02_000.lineart.crease_threshold = 0.0
ob_sm_prop_fence_simple_straight_02_001.location = (0.0, 0.0, 0.0)
ob_sm_prop_fence_simple_straight_02_001.rotation_euler = (1.571, -0.0, 0.0)
ob_sm_prop_fence_simple_straight_02_001.color = (0.8, 0.8, 0.8, 1.0)
ob_sm_prop_fence_simple_straight_02_001.lineart.crease_threshold = 0.0

# ---- collection membership
col_collection_1.objects.link(ob_sm_prop_fence_simple_straight_02_000)
col_collection_1.objects.link(ob_sm_prop_fence_simple_straight_02_001)

# ---- scene / render settings (as saved in the file)
scene.frame_start = 1; scene.frame_end = 250; scene.frame_set(1)
scene.render.engine = 'BLENDER_EEVEE_NEXT'
scene.render.resolution_percentage = 50
scene.render.dither_intensity = 0.0
scene.cycles.use_denoising = False
scene.cycles.samples = 128
scene.cycles.sampling_pattern = 'TABULATED_SOBOL'
scene.cycles.light_sampling_threshold = 0.0
scene.cycles.use_adaptive_sampling = False
scene.cycles.use_light_tree = False
scene.cycles.blur_glossy = 0.0
scene.cycles.sample_clamp_indirect = 0.0
scene.view_settings.view_transform = 'Standard'
bpy.context.view_layer.update()

# ---- added for rendering (the .blend has no active camera and no usable light): camera, sun
cam_auto = bpy.data.cameras.new('AutoCamera')
cam_auto.lens = 50.0
cam_auto.sensor_width = 36.0
cam_auto.clip_end = 1000.0
ob_auto_camera = bpy.data.objects.new('AutoCamera', cam_auto)
scene.collection.objects.link(ob_auto_camera)
ob_auto_camera.location = (3.4198, -4.10376, 3.86219)
ob_auto_camera.rotation_euler = (1.09748, -7.21219e-08, 0.694738)
scene.camera = ob_auto_camera
light_auto_sun = bpy.data.lights.new('AutoSun', 'SUN')
light_auto_sun.energy = 3.0
light_auto_sun.angle = 0.0523599
ob_auto_sun = bpy.data.objects.new('AutoSun', light_auto_sun)
scene.collection.objects.link(ob_auto_sun)
ob_auto_sun.rotation_euler = (0.872665, 0.174533, 0.523599)
bpy.context.view_layer.update()

